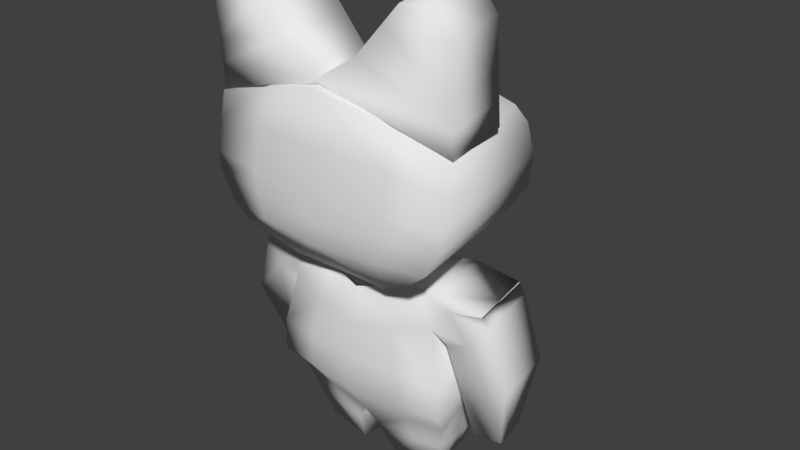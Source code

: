 # Source: Kitty_Cat.blend  (saved by Blender 2.79.0; exported with 4.5.12 LTS)
import bpy
from mathutils import Matrix  # noqa: F401  (used for matrix-valued properties, if any)

bpy.ops.wm.read_factory_settings(use_empty=True)
scene = bpy.context.scene
scene.name = 'Scene'

# ---- collections
col_collection_1 = bpy.data.collections.new('Collection 1'); scene.collection.children.link(col_collection_1)

# ---- materials (node trees are filled in below, after node groups)
mat_material = bpy.data.materials.new('Material')
mat_material.alpha_threshold = 0.0
mat_material.use_transparent_shadow = False
mat_material.roughness = 0.5
mat_material.line_color = (0.0, 0.0, 0.0, 1.0)

# ---- material node trees

# ---- world
world_world = bpy.data.worlds.new('World'); scene.world = world_world
world_world.color = (0.05088, 0.05088, 0.05088)
world_world.use_sun_shadow = False
world_world.sun_shadow_jitter_overblur = 0.0
world_world.cycles.sampling_method = 'MANUAL'

# ---- meshes
me_cube_002 = bpy.data.meshes.new('Cube.002')
me_cube_002.from_pydata([(0.3464, 0.3573, 1.074), (0.4842, 0.7836, 1.029), (0.2692, 0.3438, 0.4956), (0.3788, 0.8095, 0.5797), (0.0, 0.2221, 0.5479), (0.0, 0.9044, 0.635), (0.0, 0.2219, 0.9562), (0.0, 0.9283, 1.114), (0.3492, 0.5738, 0.4104), (0.479, 0.5835, 1.078), (0.0, 0.578, 1.143), (0.0, 0.5782, 0.3721), (0.298, 0.3791, 0.4637), (0.4159, 0.4138, 1.078), (0.0, 0.4071, 1.134), (0.0, 0.3496, 0.4254), (0.3351, 0.4582, 0.4088), (0.4696, 0.506, 1.074), (0.0, 0.4926, 1.139), (0.0, 0.4434, 0.3676), (0.2046, 0.8614, 0.5855), (0.1986, 0.2661, 1.015), (0.1227, 0.2676, 0.5219), (0.2746, 0.8558, 1.045), (0.2718, 0.5808, 1.11), (0.1604, 0.5724, 0.3404), (0.1361, 0.3607, 0.3986), (0.2391, 0.4105, 1.106), (0.1523, 0.4459, 0.3396), (0.2665, 0.4993, 1.106), (0.3679, 0.7199, 0.4864), (0.4816, 0.6836, 1.053), (0.0, 0.7519, 1.142), (0.0, 0.7725, 0.4585), (0.2732, 0.7183, 1.077), (0.1781, 0.7502, 0.4321), (0.0, 0.9309, 1.08), (0.311, 1.231, 1.073), (0.0, 0.9318, 0.8212), (0.2838, 1.248, 0.8078), (0.4738, 0.7901, 1.028), (0.4057, 1.236, 1.063), (0.4467, 0.8073, 0.7626), (0.3786, 1.253, 0.7985), (0.2505, 1.161, 1.075), (0.2234, 1.179, 0.8095), (0.4407, 1.161, 0.7862), (0.4679, 1.144, 1.051), (0.1228, 1.063, 0.8123), (0.4437, 0.9838, 0.7744), (0.4708, 0.9667, 1.039), (0.1499, 1.046, 1.077), (0.02804, 0.9659, 0.8227), (0.4452, 0.8956, 0.7685), (0.4723, 0.8784, 1.034), (0.0, 0.9487, 1.089), (0.1625, 0.2137, 0.907), (0.1604, 0.2593, 0.8929), (0.123, 0.2137, 0.6429), (0.1209, 0.2594, 0.6289), (0.0, 0.1647, 0.6635), (0.0, 0.2196, 0.6494), (0.0, 0.1647, 0.9276), (0.0, 0.2196, 0.9135), (0.5702, -0.08147, 0.8417), (0.4822, 0.1936, 0.8633), (0.5308, -0.08145, 0.5776), (0.4427, 0.1936, 0.5993), (0.3744, -0.3655, 0.6292), (0.1876, 0.2363, 0.6634), (0.3949, -0.3632, 0.7668), (0.2222, 0.2363, 0.8944), (0.284, 0.2312, 0.6187), (0.4993, -0.3606, 0.7512), (0.4787, -0.3629, 0.6136), (0.3234, 0.2312, 0.8827), (0.4601, 0.1529, 0.5882), (0.4996, 0.1529, 0.8522), (0.3506, 0.04429, 0.8745), (0.3111, 0.0443, 0.6105), (0.432, 0.06431, 0.8623), (0.3925, 0.06432, 0.5983), (0.4398, 0.1956, 0.5954), (0.4792, 0.1956, 0.8594), (0.3049, 0.09615, 0.8981), (0.2681, 0.09463, 0.6517), (0.3565, 0.1722, 0.8736), (0.317, 0.1722, 0.6096), (0.5505, -0.08146, 0.7096), (0.4625, 0.1936, 0.7313), (0.2024, 0.2363, 0.7624), (0.3858, -0.3725, 0.7061), (0.3037, 0.2312, 0.7507), (0.4902, -0.3699, 0.6904), (0.4799, 0.1529, 0.7202), (0.4595, 0.1956, 0.7274), (0.2748, -0.3007, 0.5444), (0.3206, -0.334, 0.8509), (0.0, -0.09886, 0.9763), (0.0, -0.1008, 0.4355), (0.1571, 0.2254, 0.6348), (0.3499, -0.1085, 0.9288), (0.2783, -0.1185, 0.4503), (0.0, -0.324, 0.5893), (0.0, -0.3573, 0.8958), (0.0, 0.1569, 0.4978), (0.0, 0.165, 0.9247), (0.2218, 0.07846, 0.4587), (0.0, 0.03325, 0.9553), (0.0, 0.03517, 0.4355), (0.287, -0.238, 0.449), (0.0, -0.2449, 0.4977), (0.3585, -0.2281, 0.9275), (0.0, -0.2348, 0.9763), (0.2295, -0.5662, 0.5984), (0.2568, -0.567, 0.7809), (0.04933, -0.5755, 0.6254), (0.07661, -0.5763, 0.8078), (0.05025, -0.4668, 0.8516), (0.2887, -0.4505, 0.8159), (0.2482, -0.4973, 0.545), (0.009745, -0.5136, 0.5806), (0.3, -0.4093, 0.8283), (0.2621, -0.4278, 0.5746), (0.003007, -0.4465, 0.6134), (0.04093, -0.428, 0.867), (0.1929, -0.1037, 0.9523), (0.1167, -0.1096, 0.4426), (0.1264, -0.3123, 0.5666), (0.1723, -0.3456, 0.8731), (0.06056, 0.1912, 0.5661), (0.1122, 0.1952, 0.9115), (0.1615, 0.05891, 0.9354), (0.08846, 0.05684, 0.4468), (0.1257, -0.2414, 0.4731), (0.1972, -0.2314, 0.9516), (0.1394, -0.5708, 0.6119), (0.1667, -0.5716, 0.7944), (0.129, -0.5055, 0.5628), (0.1695, -0.4586, 0.8337), (0.1705, -0.4187, 0.8477), (0.1325, -0.4372, 0.594), (0.2977, -0.3173, 0.6977), (0.3141, -0.1135, 0.6895), (0.0, 0.1609, 0.7112), (0.3227, -0.233, 0.6882), (0.2432, -0.5666, 0.6897), (0.06297, -0.5759, 0.7166), (0.2685, -0.4739, 0.6804), (0.281, -0.4185, 0.7015), (0.1531, -0.5712, 0.7031), (0.08638, 0.1932, 0.7388), (0.05615, -0.5757, 0.671), (0.2583, -0.4856, 0.6127), (0.2716, -0.4232, 0.6381), (0.1463, -0.571, 0.6575), (0.2863, -0.309, 0.621), (0.2962, -0.116, 0.5699), (0.0, 0.1589, 0.6045), (0.2543, 0.08251, 0.5841), (0.3049, -0.2355, 0.5686), (0.2364, -0.5664, 0.6441), (0.07347, 0.1922, 0.6524)], [], [(35, 20, 3, 30), (30, 3, 1, 31), (22, 2, 0, 21), (20, 5, 7, 23), (34, 23, 7, 32), (29, 24, 10, 18), (16, 8, 9, 17), (28, 25, 8, 16), (22, 26, 12, 2), (2, 12, 13, 0), (21, 27, 14, 6), (26, 28, 16, 12), (12, 16, 17, 13), (27, 29, 18, 14), (13, 17, 29, 27), (15, 19, 28, 26), (0, 13, 27, 21), (4, 15, 26, 22), (19, 11, 25, 28), (17, 9, 24, 29), (31, 1, 23, 34), (3, 20, 23, 1), (4, 22, 21, 6), (33, 5, 20, 35), (11, 33, 35, 25), (9, 31, 34, 24), (24, 34, 32, 10), (8, 30, 31, 9), (25, 35, 30, 8), (44, 37, 39, 45), (45, 39, 43, 46), (46, 43, 41, 47), (47, 41, 37, 44), (38, 42, 40, 36), (43, 39, 37, 41), (50, 47, 44, 51), (49, 46, 47, 50), (48, 45, 46, 49), (51, 44, 45, 48), (55, 51, 48, 52), (52, 48, 49, 53), (53, 49, 50, 54), (54, 50, 51, 55), (40, 54, 55, 36), (42, 53, 54, 40), (38, 52, 53, 42), (36, 55, 52, 38), (60, 61, 59, 58), (58, 59, 57, 56), (60, 58, 56, 62), (59, 61, 63, 57), (56, 57, 63, 62), (63, 61, 60, 62), (87, 72, 67, 82), (95, 89, 65, 83), (93, 88, 64, 73), (92, 90, 71, 75), (86, 75, 71, 84), (83, 65, 75, 86), (89, 92, 75, 65), (91, 93, 73, 70), (85, 69, 72, 87), (68, 79, 81, 74), (64, 77, 80, 73), (73, 80, 78, 70), (88, 94, 77, 64), (74, 81, 76, 66), (79, 85, 87, 81), (77, 83, 86, 80), (80, 86, 84, 78), (94, 95, 83, 77), (81, 87, 82, 76), (76, 82, 95, 94), (66, 76, 94, 88), (68, 74, 93, 91), (67, 72, 92, 89), (72, 69, 90, 92), (74, 66, 88, 93), (82, 67, 89, 95), (126, 132, 108, 98), (135, 126, 98, 113), (130, 133, 109, 105), (145, 143, 101, 112), (133, 127, 99, 109), (134, 128, 103, 111), (132, 131, 106, 108), (151, 144, 106, 131), (139, 118, 117, 137), (143, 85, 84, 101), (127, 134, 111, 99), (142, 145, 112, 97), (129, 135, 113, 104), (150, 137, 117, 147), (148, 119, 115, 146), (138, 120, 114, 136), (141, 123, 120, 138), (149, 122, 119, 148), (140, 125, 118, 139), (129, 104, 125, 140), (142, 97, 122, 149), (128, 96, 123, 141), (118, 125, 104, 103, 124, 121, 116, 152, 147, 117), (70, 78, 84, 85, 79, 68), (103, 128, 141, 124), (97, 129, 140, 122), (122, 140, 139, 119), (124, 141, 138, 121), (121, 138, 136, 116), (146, 115, 137, 150), (97, 112, 135, 129), (102, 110, 134, 127), (119, 139, 137, 115), (90, 151, 131, 71), (84, 71, 131, 132), (110, 96, 128, 134), (107, 102, 127, 133), (100, 107, 133, 130), (112, 101, 126, 135), (101, 84, 132, 126), (69, 162, 151, 90), (161, 146, 150, 155), (156, 142, 149, 154), (154, 149, 148, 153), (153, 148, 146, 161), (155, 150, 147, 152), (156, 160, 145, 142), (157, 159, 85, 143), (162, 158, 144, 151), (160, 157, 143, 145), (110, 102, 157, 160), (130, 105, 158, 162), (102, 107, 159, 157), (96, 110, 160, 156), (136, 155, 152, 116), (120, 153, 161, 114), (123, 154, 153, 120), (96, 156, 154, 123), (100, 69, 159, 107), (114, 161, 155, 136), (100, 130, 162, 69), (85, 159, 69)])
me_cube_002.polygons.foreach_set('use_smooth', [True] * 141)
_uv = me_cube_002.uv_layers.new(name='UVMap')
_uv.uv.foreach_set('vector', [0.7869, 0.4535, 0.7766, 0.3981, 0.6796, 0.4246, 0.6899, 0.4661, 0.3062, 0.3112, 0.2679, 0.2605, 0.3016, 0.01723, 0.349, 0.008854, 0.5828, 0.4287, 0.6524, 0.427, 0.6468, 0.6998, 0.5828, 0.6617, 0.1322, 0.3812, 0.03941, 0.3819, 0.0004773, 0.6353, 0.1323, 0.6227, 0.3666, 0.4657, 0.3659, 0.4014, 0.4943, 0.3675, 0.4943, 0.4499, 0.3697, 0.568, 0.3672, 0.5299, 0.4943, 0.5312, 0.4943, 0.5712, 0.4362, 0.3666, 0.3804, 0.3666, 0.3965, 0.0004773, 0.4325, 0.004548, 0.7995, 0.6027, 0.7977, 0.5451, 0.7009, 0.5438, 0.7045, 0.5996, 0.5828, 0.4287, 0.595, 0.3676, 0.6786, 0.3675, 0.6524, 0.427, 0.6524, 0.427, 0.6786, 0.3675, 0.6786, 0.7065, 0.6468, 0.6998, 0.4014, 0.677, 0.3825, 0.6095, 0.4943, 0.6111, 0.4943, 0.6976, 0.8083, 0.6387, 0.7995, 0.6027, 0.7045, 0.5996, 0.7256, 0.6372, 0.4756, 0.3413, 0.4362, 0.3666, 0.4325, 0.004548, 0.4756, 0.005558, 0.3825, 0.6095, 0.3697, 0.568, 0.4943, 0.5712, 0.4943, 0.6111, 0.2999, 0.608, 0.2748, 0.5649, 0.3697, 0.568, 0.3825, 0.6095, 0.8682, 0.6403, 0.8682, 0.6058, 0.7995, 0.6027, 0.8083, 0.6387, 0.3324, 0.6344, 0.2999, 0.608, 0.3825, 0.6095, 0.4014, 0.677, 0.5243, 0.4319, 0.5337, 0.3713, 0.595, 0.3676, 0.5828, 0.4287, 0.8682, 0.6058, 0.8682, 0.5464, 0.7977, 0.5451, 0.7995, 0.6027, 0.2748, 0.5649, 0.2704, 0.5287, 0.3672, 0.5299, 0.3697, 0.568, 0.2692, 0.4819, 0.2679, 0.4351, 0.3659, 0.4014, 0.3666, 0.4657, 0.2302, 0.3824, 0.1322, 0.3812, 0.1323, 0.6227, 0.2302, 0.6302, 0.5243, 0.4319, 0.5828, 0.4287, 0.5828, 0.6617, 0.4952, 0.6205, 0.8682, 0.4389, 0.8682, 0.3675, 0.7766, 0.3981, 0.7869, 0.4535, 0.8682, 0.5464, 0.8682, 0.4389, 0.7869, 0.4535, 0.7977, 0.5451, 0.2704, 0.5287, 0.2692, 0.4819, 0.3666, 0.4657, 0.3672, 0.5299, 0.3672, 0.5299, 0.3666, 0.4657, 0.4943, 0.4499, 0.4943, 0.5312, 0.3804, 0.3666, 0.3062, 0.3112, 0.349, 0.008854, 0.3965, 0.0004773, 0.7977, 0.5451, 0.7869, 0.4535, 0.6899, 0.4661, 0.7009, 0.5438, 0.4269, 0.7034, 0.3946, 0.7063, 0.3946, 0.8304, 0.4269, 0.8275, 0.7325, 0.7108, 0.6936, 0.7293, 0.6796, 0.7714, 0.713, 0.8109, 0.9995, 0.807, 0.9966, 0.8501, 0.8725, 0.8503, 0.8754, 0.8072, 0.7146, 0.1841, 0.6818, 0.144, 0.6966, 0.1022, 0.7357, 0.08439, 0.4993, 0.918, 0.4952, 0.7075, 0.6197, 0.7086, 0.6197, 0.9314, 0.6652, 0.7076, 0.6207, 0.7075, 0.6207, 0.832, 0.6652, 0.8322, 0.7936, 0.209, 0.7146, 0.1841, 0.7357, 0.08439, 0.8008, 0.0547, 0.9995, 0.7239, 0.9995, 0.807, 0.8754, 0.8072, 0.8754, 0.7241, 0.797, 0.6801, 0.7325, 0.7108, 0.713, 0.8109, 0.7924, 0.8345, 0.4807, 0.6986, 0.4269, 0.7034, 0.4269, 0.8275, 0.4807, 0.8227, 0.2507, 0.9346, 0.2507, 0.8644, 0.1262, 0.8677, 0.1277, 0.9122, 0.8527, 0.6496, 0.797, 0.6801, 0.7924, 0.8345, 0.832, 0.8462, 0.9995, 0.6826, 0.9995, 0.7239, 0.8754, 0.7241, 0.8754, 0.6828, 0.833, 0.2214, 0.7936, 0.209, 0.8008, 0.0547, 0.8643, 0.0004773, 0.8723, 0.2339, 0.833, 0.2214, 0.8643, 0.0004773, 0.8723, 0.002846, 0.9995, 0.6412, 0.9995, 0.6826, 0.8754, 0.6828, 0.8754, 0.6415, 0.8715, 0.6412, 0.8527, 0.6496, 0.832, 0.8462, 0.8715, 0.858, 0.4987, 0.9374, 0.4952, 0.9459, 0.6197, 0.9483, 0.6197, 0.9324, 0.6445, 0.8331, 0.6207, 0.8426, 0.6243, 0.902, 0.6445, 0.895, 0.864, 0.3582, 0.8426, 0.3648, 0.8426, 0.2414, 0.864, 0.2348, 0.8915, 0.1465, 0.9498, 0.1455, 0.9498, 0.2703, 0.8733, 0.2686, 0.0004773, 0.867, 0.002825, 0.9242, 0.1252, 0.9399, 0.1252, 0.8644, 0.2557, 0.5914, 0.235, 0.5967, 0.2312, 0.5195, 0.2557, 0.5121, 0.2568, 0.5046, 0.2568, 0.3812, 0.2312, 0.3878, 0.2312, 0.5112, 0.9304, 0.379, 0.937, 0.3481, 0.8713, 0.3869, 0.8724, 0.3856, 0.1529, 0.6385, 0.1549, 0.6374, 0.2173, 0.6362, 0.2153, 0.6374, 0.3349, 0.6986, 0.332, 0.8337, 0.2704, 0.8364, 0.3067, 0.7042, 0.1543, 0.7122, 0.1536, 0.7598, 0.216, 0.7586, 0.2167, 0.711, 0.1004, 0.03045, 0.1158, 0.002879, 0.1631, 0.0004773, 0.1245, 0.06599, 0.4775, 0.8329, 0.4769, 0.8314, 0.4775, 0.9076, 0.4541, 0.8864, 0.1549, 0.6374, 0.1543, 0.7122, 0.2167, 0.711, 0.2173, 0.6362, 0.8979, 0.2822, 0.8979, 0.3315, 0.8692, 0.3315, 0.8692, 0.2822, 0.963, 0.4069, 0.9793, 0.3325, 0.937, 0.3481, 0.9304, 0.379, 0.9793, 0.627, 0.9508, 0.4353, 0.9116, 0.4376, 0.9323, 0.6403, 0.0004773, 0.149, 0.03348, 0.03948, 0.06509, 0.08087, 0.03362, 0.2795, 0.03362, 0.2795, 0.06509, 0.08087, 0.1031, 0.09023, 0.08241, 0.2807, 0.332, 0.8337, 0.332, 0.9433, 0.2704, 0.9461, 0.2704, 0.8364, 0.9323, 0.6403, 0.9116, 0.4376, 0.8692, 0.4075, 0.8701, 0.5219, 0.9508, 0.4353, 0.963, 0.4069, 0.9304, 0.379, 0.9116, 0.4376, 0.03348, 0.03948, 0.043, 0.0195, 0.1004, 0.03045, 0.06509, 0.08087, 0.06509, 0.08087, 0.1004, 0.03045, 0.1245, 0.06599, 0.1031, 0.09023, 0.332, 0.9433, 0.3296, 0.9634, 0.2679, 0.9662, 0.2704, 0.9461, 0.9116, 0.4376, 0.9304, 0.379, 0.8724, 0.3856, 0.8692, 0.4075, 0.3937, 0.9405, 0.3912, 0.9606, 0.3296, 0.9634, 0.332, 0.9433, 0.3937, 0.8309, 0.3937, 0.9405, 0.332, 0.9433, 0.332, 0.8337, 0.9342, 0.2822, 0.9342, 0.3315, 0.8979, 0.3315, 0.8979, 0.2822, 0.09251, 0.6386, 0.09192, 0.7133, 0.1543, 0.7122, 0.1549, 0.6374, 0.09192, 0.7133, 0.1068, 0.7607, 0.1536, 0.7598, 0.1543, 0.7122, 0.371, 0.7002, 0.3937, 0.8309, 0.332, 0.8337, 0.3349, 0.6986, 0.09052, 0.6397, 0.09251, 0.6386, 0.1549, 0.6374, 0.1529, 0.6385, 0.1768, 0.1594, 0.1915, 0.0834, 0.267, 0.09539, 0.267, 0.1571, 0.1748, 0.2191, 0.1768, 0.1594, 0.267, 0.1571, 0.267, 0.2207, 0.2608, 0.8457, 0.2608, 0.7816, 0.2182, 0.7801, 0.2298, 0.8358, 0.5787, 0.1602, 0.5999, 0.2119, 0.4977, 0.2575, 0.4766, 0.2058, 0.6882, 0.9036, 0.7663, 0.915, 0.7608, 0.8605, 0.6973, 0.862, 0.2182, 0.7124, 0.2614, 0.7191, 0.2623, 0.7792, 0.2201, 0.7723, 0.1915, 0.0834, 0.2145, 0.01971, 0.267, 0.03383, 0.267, 0.09539, 0.1357, 0.8122, 0.1177, 0.8505, 0.2166, 0.8634, 0.2173, 0.8106, 0.1878, 0.3253, 0.2435, 0.3291, 0.2312, 0.3802, 0.1891, 0.3781, 0.5999, 0.2119, 0.654, 0.2947, 0.5481, 0.3401, 0.4977, 0.2575, 0.7663, 0.915, 0.8279, 0.9177, 0.8282, 0.8589, 0.7608, 0.8605, 0.5594, 0.1256, 0.5787, 0.1602, 0.4766, 0.2058, 0.4903, 0.1463, 0.1865, 0.2725, 0.1748, 0.2191, 0.267, 0.2207, 0.267, 0.2779, 0.8722, 0.9015, 0.9153, 0.9015, 0.9153, 0.9441, 0.8722, 0.9441, 0.5383, 0.0551, 0.4843, 0.08979, 0.4782, 0.03327, 0.5175, 0.01688, 0.7739, 0.2922, 0.773, 0.348, 0.8046, 0.3377, 0.8046, 0.2955, 0.7421, 0.2955, 0.7408, 0.3562, 0.773, 0.348, 0.7739, 0.2922, 0.5393, 0.08276, 0.4864, 0.1098, 0.4843, 0.08979, 0.5383, 0.0551, 0.1873, 0.3066, 0.2479, 0.311, 0.2435, 0.3291, 0.1878, 0.3253, 0.1865, 0.2725, 0.267, 0.2779, 0.2479, 0.311, 0.1873, 0.3066, 0.5594, 0.1256, 0.4903, 0.1463, 0.4864, 0.1098, 0.5393, 0.08276, 0.6837, 0.2957, 0.6818, 0.3652, 0.7408, 0.3562, 0.7421, 0.2955, 0.9352, 0.1296, 0.954, 0.1348, 0.9883, 0.1446, 0.9883, 0.0004773, 0.9326, 0.01786, 0.8997, 0.006037, 0.8733, 0.02996, 0.8755, 0.05116, 0.8777, 0.07236, 0.8821, 0.1148, 0.5212, 0.1185, 0.5489, 0.3135, 0.5481, 0.3401, 0.654, 0.2947, 0.6626, 0.2656, 0.5801, 0.09248, 0.6861, 0.2364, 0.6837, 0.2957, 0.7421, 0.2955, 0.7433, 0.2348, 0.1171, 0.267, 0.1865, 0.2725, 0.1873, 0.3066, 0.1268, 0.3022, 0.1268, 0.3022, 0.1873, 0.3066, 0.1878, 0.3253, 0.132, 0.3215, 0.7433, 0.2348, 0.7421, 0.2955, 0.7739, 0.2922, 0.7748, 0.2363, 0.7748, 0.2363, 0.7739, 0.2922, 0.8046, 0.2955, 0.8046, 0.2533, 0.8722, 0.8589, 0.9153, 0.8589, 0.9153, 0.9015, 0.8722, 0.9015, 0.1171, 0.267, 0.09943, 0.2175, 0.1748, 0.2191, 0.1865, 0.2725, 0.7722, 0.9904, 0.8282, 0.9931, 0.8279, 0.9177, 0.7663, 0.915, 0.132, 0.3215, 0.1878, 0.3253, 0.1891, 0.3781, 0.147, 0.3759, 0.1536, 0.7598, 0.1357, 0.8122, 0.2173, 0.8106, 0.216, 0.7586, 0.1245, 0.06599, 0.1631, 0.0004773, 0.2145, 0.01971, 0.1915, 0.0834, 0.2192, 0.6362, 0.2623, 0.649, 0.2614, 0.7191, 0.2182, 0.7124, 0.6796, 0.9662, 0.7722, 0.9904, 0.7663, 0.915, 0.6882, 0.9036, 0.09175, 0.7731, 0.01403, 0.7325, 0.0004773, 0.7936, 0.05405, 0.8137, 0.09943, 0.2175, 0.1035, 0.1617, 0.1768, 0.1594, 0.1748, 0.2191, 0.1035, 0.1617, 0.1245, 0.06599, 0.1915, 0.0834, 0.1768, 0.1594, 0.1068, 0.7607, 0.09485, 0.8129, 0.1357, 0.8122, 0.1536, 0.7598, 0.8507, 0.8589, 0.8722, 0.8589, 0.8722, 0.9015, 0.8507, 0.9015, 0.5939, 0.1153, 0.5594, 0.1256, 0.5393, 0.08276, 0.5658, 0.06926, 0.5658, 0.06926, 0.5393, 0.08276, 0.5383, 0.0551, 0.5654, 0.03776, 0.5654, 0.03776, 0.5383, 0.0551, 0.5175, 0.01688, 0.5372, 0.008676, 0.8507, 0.9015, 0.8722, 0.9015, 0.8722, 0.9441, 0.8507, 0.9441, 0.5939, 0.1153, 0.6298, 0.1374, 0.5787, 0.1602, 0.5594, 0.1256, 0.6509, 0.1891, 0.6809, 0.2772, 0.654, 0.2947, 0.5999, 0.2119, 0.09485, 0.8129, 0.06822, 0.8441, 0.1177, 0.8505, 0.1357, 0.8122, 0.6298, 0.1374, 0.6509, 0.1891, 0.5999, 0.2119, 0.5787, 0.1602, 0.4513, 0.8314, 0.4531, 0.8872, 0.3973, 0.8908, 0.3955, 0.8349, 0.05405, 0.8137, 0.01876, 0.8376, 0.06822, 0.8441, 0.09485, 0.8129, 0.4531, 0.8872, 0.4531, 0.9793, 0.3946, 0.9837, 0.3973, 0.8908, 0.6284, 0.105, 0.6809, 0.1146, 0.6298, 0.1374, 0.5939, 0.1153, 0.8291, 0.9015, 0.8507, 0.9015, 0.8507, 0.9441, 0.8291, 0.9441, 0.5924, 0.02041, 0.5654, 0.03776, 0.5372, 0.008676, 0.5569, 0.0004773, 0.5923, 0.05575, 0.5658, 0.06926, 0.5654, 0.03776, 0.5924, 0.02041, 0.6284, 0.105, 0.5939, 0.1153, 0.5658, 0.06926, 0.5923, 0.05575, 0.8417, 0.342, 0.8371, 0.3555, 0.8056, 0.281, 0.8417, 0.2348, 0.8291, 0.8589, 0.8507, 0.8589, 0.8507, 0.9015, 0.8291, 0.9015, 0.09175, 0.7731, 0.05405, 0.8137, 0.09485, 0.8129, 0.1068, 0.7607, 0.654, 0.2947, 0.6809, 0.2772, 0.6747, 0.3579])
me_cube_002.materials.append(mat_material)
me_cube_002.use_remesh_preserve_volume = False
me_cube_002.use_remesh_preserve_attributes = False
me_cube_002.use_mirror_vertex_groups = False
me_cube_002.update()
arm_armature = bpy.data.armatures.new('Armature')  # bones are not reproduced

# ---- objects
ob_armature = bpy.data.objects.new('Armature', arm_armature)
ob_cat = bpy.data.objects.new('Cat', me_cube_002)

# ---- transforms, parenting, visibility, modifiers, constraints
ob_armature.location = (0.005636, 0.0986, 0.2465)
ob_armature.lineart.crease_threshold = 0.0
ob_cat.parent = ob_armature
ob_cat.matrix_parent_inverse = Matrix(((1.0, 0.0, 0.0, -0.002493), (0.0, 1.0, 0.0, 0.7121), (0.0, 0.0, 1.0, 0.2762), (0.0, 0.0, 0.0, 1.0)))
ob_cat.location = (0.0, 0.0, 0.0)
ob_cat.rotation_euler = (1.571, -0.0, 0.0)
ob_cat.lineart.crease_threshold = 0.0
_vg = ob_cat.vertex_groups.new(name='Hips')
for _i, _w in zip([96, 98, 99, 103, 104, 108, 109, 111, 113, 117, 118, 121, 124, 125, 126, 127, 128, 129, 134, 135, 139, 140, 141], [0.003491, 0.07163, 0.06425, 0.5285, 0.4598, 0.0123, 0.003413, 0.2104, 0.17, 0.0166, 0.1824, 0.06426, 0.1419, 0.3045, 0.006817, 0.02816, 0.1078, 0.06467, 0.0698, 0.04071, 0.02102, 0.04803, 0.01598]): _vg.add([_i], _w, 'REPLACE')
_vg = ob_cat.vertex_groups.new(name='Spine')
for _i, _w in zip([71, 84, 96, 97, 98, 99, 100, 101, 102, 103, 104, 105, 106, 107, 108, 109, 110, 111, 112, 113, 118, 123, 124, 125, 126, 127, 128, 129, 130, 131, 132, 133, 134, 135, 142, 143, 145, 151, 156, 157, 158, 159, 160, 162], [0.01061, 0.03351, 0.1185, 0.03396, 0.523, 0.6513, 0.06901, 0.1556, 0.4793, 0.1019, 0.114, 0.4967, 0.1759, 0.3898, 0.4496, 0.6282, 0.2952, 0.4766, 0.09565, 0.4265, 0.01189, 0.001491, 0.008027, 0.05441, 0.3598, 0.6328, 0.1334, 0.05161, 0.3202, 0.08723, 0.1722, 0.6021, 0.4783, 0.1764, 0.003549, 0.1218, 0.06223, 0.02961, 0.05923, 0.3532, 0.3348, 0.1666, 0.1639, 0.1435]): _vg.add([_i], _w, 'REPLACE')
_vg = ob_cat.vertex_groups.new(name='Chest')
for _i, _w in zip([69, 71, 90, 98, 99, 100, 105, 106, 107, 108, 109, 130, 131, 132, 133, 144, 151, 158, 162], [0.01494, 0.03732, 0.01879, 0.04981, 0.001127, 0.07293, 0.1231, 0.3381, 0.01762, 0.1161, 0.05997, 0.1719, 0.138, 0.05486, 0.05627, 0.9999, 0.301, 0.3165, 0.3161]): _vg.add([_i], _w, 'REPLACE')
_vg = ob_cat.vertex_groups.new(name='Neck')
for _i, _w in zip([56, 57, 58, 59, 60, 61, 62, 63], [0.3025, 0.3312, 0.4075, 0.5029, 0.9443, 0.9096, 0.3542, 0.407]): _vg.add([_i], _w, 'REPLACE')
_vg = ob_cat.vertex_groups.new(name='Head')
for _i, _w in zip([0, 1, 2, 3, 4, 5, 6, 7, 8, 9, 10, 11, 12, 13, 14, 15, 16, 17, 18, 19, 20, 21, 22, 23, 24, 25, 26, 27, 28, 29, 30, 31, 32, 33, 34, 35, 36, 37, 38, 39, 40, 41, 42, 43, 44, 45, 46, 47, 48, 49, 50, 51, 52, 53, 54, 55, 56, 57, 58, 59, 60, 61, 62, 63], [1.0, 1.0, 1.0, 1.0, 1.0, 1.0, 1.0, 1.0, 1.0, 1.0, 1.0, 1.0, 1.0, 1.0, 1.0, 1.0, 1.0, 1.0, 1.0, 1.0, 1.0, 1.0, 1.0, 1.0, 1.0, 1.0, 1.0, 1.0, 1.0, 1.0, 1.0, 1.0, 1.0, 1.0, 1.0, 1.0, 1.0, 1.0, 1.0, 1.0, 1.0, 1.0, 1.0, 1.0, 1.0, 1.0, 1.0, 1.0, 1.0, 1.0, 1.0, 1.0, 1.0, 1.0, 1.0, 1.0, 0.6975, 0.6688, 0.5925, 0.4971, 0.05569, 0.09036, 0.6458, 0.593]): _vg.add([_i], _w, 'REPLACE')
_vg = ob_cat.vertex_groups.new(name='Shoulder.R')
for _i, _w in zip([2, 4, 6, 8, 12, 15, 16, 19, 21, 22, 26, 28, 56, 57, 58, 59, 60, 61, 62, 63, 64, 65, 66, 67, 68, 69, 70, 71, 72, 73, 74, 75, 76, 77, 78, 79, 80, 81, 82, 83, 84, 85, 86, 87, 88, 89, 90, 91, 92, 93, 94, 95, 96, 97, 98, 99, 100, 101, 102, 103, 104, 105, 106, 107, 108, 109, 110, 111, 112, 113, 114, 115, 116, 117, 118, 119, 120, 121, 122, 123, 124, 125, 126, 127, 128, 129, 130, 131, 132, 133, 134, 135, 136, 137, 138, 139, 140, 141, 142, 143, 144, 145, 146, 147, 148, 149, 151, 152, 153, 154, 155, 156, 157, 158, 159, 160, 161, 162], [0.0, 0.0, 0.0, 0.0, 0.0, 0.0, 0.0, 0.0, 0.0, 0.0, 0.0, 0.0, 0.0, 0.0, 0.0, 0.0, 0.0, 0.0, 0.0, 0.0, 0.0, 0.5519, 0.0, 0.562, 0.0, 0.0, 0.0, 0.0, 0.9159, 0.0, 0.0, 0.8326, 0.4379, 0.4586, 0.0, 0.09926, 0.1595, 0.205, 0.5564, 0.5511, 0.0, 0.0, 0.7416, 0.8355, 0.0, 0.5893, 0.0, 0.0, 0.9102, 0.0, 0.4966, 0.5836, 0.0, 0.0, 0.0, 0.0, 0.0, 0.0, 0.0, 0.0, 0.0, 0.0, 0.03683, 0.0, 0.0, 0.0, 0.0, 0.0, 0.0, 0.0, 0.0, 0.0, 0.0, 0.0, 0.0, 0.0, 0.0, 0.0, 0.0, 0.0, 0.0, 0.0, 0.0, 0.0, 0.0, 0.0, 0.0, 0.0, 0.0, 0.0, 0.0, 0.0, 0.0, 0.0, 0.0, 0.0, 0.0, 0.0, 0.0, 0.0, 0.0, 0.0, 0.0, 0.0, 0.0, 0.0, 0.0, 0.0, 0.0, 0.0, 0.0, 0.0, 0.0, 0.0, 0.0, 0.0, 0.0, 0.0]): _vg.add([_i], _w, 'REPLACE')
_vg = ob_cat.vertex_groups.new(name='Arm.R')
for _i, _w in zip([4, 22, 56, 57, 58, 59, 60, 64, 65, 66, 67, 68, 69, 71, 72, 73, 74, 75, 76, 77, 78, 79, 80, 81, 82, 83, 84, 85, 86, 87, 88, 89, 90, 92, 94, 95, 100, 101, 102, 107, 110, 112, 126, 127, 131, 132, 133, 135, 143, 145, 151, 157, 159, 160], [0.0, 0.0, 0.0, 0.0, 0.0, 0.0, 0.0, 0.821, 0.2378, 0.6797, 0.403, 0.01656, 0.0, 0.0, 0.04619, 0.03299, 0.08269, 0.05195, 0.4615, 0.3318, 0.6843, 0.4814, 0.8027, 0.7129, 0.3837, 0.2371, 0.007156, 0.0, 0.02692, 0.01547, 0.8761, 0.2803, 0.0, 0.0, 0.3348, 0.2914, 0.0, 0.0, 0.0, 0.0, 0.0, 0.01014, 0.0, 0.0, 0.002295, 0.0, 0.0, 0.0, 0.0, 0.0, 0.0, 0.0, 0.0, 0.0]): _vg.add([_i], _w, 'REPLACE')
_vg = ob_cat.vertex_groups.new(name='Hand.R')
for _i, _w in zip([64, 66, 68, 70, 73, 74, 78, 79, 81, 88, 91, 93], [0.1182, 0.2018, 0.9659, 0.973, 0.9576, 0.9324, 0.02737, 0.07642, 0.05048, 0.07843, 0.9814, 0.9778]): _vg.add([_i], _w, 'REPLACE')
_vg = ob_cat.vertex_groups.new(name='Shoulder.L')
_vg = ob_cat.vertex_groups.new(name='Arm.L')
_vg = ob_cat.vertex_groups.new(name='Hand.L')
_vg = ob_cat.vertex_groups.new(name='Leg.R')
for _i, _w in zip([4, 6, 56, 58, 60, 61, 62, 63, 64, 65, 66, 68, 69, 70, 71, 72, 74, 75, 76, 77, 78, 79, 80, 81, 83, 84, 85, 86, 87, 88, 89, 94, 95, 96, 97, 98, 99, 100, 101, 102, 103, 104, 105, 106, 107, 108, 109, 110, 111, 112, 113, 114, 115, 116, 117, 118, 119, 120, 121, 122, 123, 124, 125, 126, 127, 128, 129, 130, 131, 132, 133, 134, 135, 137, 138, 139, 140, 141, 142, 143, 144, 145, 146, 147, 148, 149, 150, 151, 152, 153, 154, 155, 156, 157, 158, 159, 160, 161, 162], [0.0, 0.0, 0.0, 0.0, 0.0, 0.0, 0.0, 0.0, 0.0, 0.0, 0.0, 0.0, 0.0, 0.0, 0.0, 0.0, 0.0, 0.0, 0.0, 0.0, 0.0, 0.0, 0.0, 0.0, 0.0, 0.0, 0.0, 0.0, 0.0, 0.0, 0.0, 0.0, 0.0, 0.01391, 0.0, 0.0, 0.0, 0.0, 0.0, 0.0, 0.0, 0.0, 0.0, 0.0, 0.0, 0.0, 0.0, 0.0, 0.0, 0.0, 0.0, 0.09801, 0.502, 0.1166, 0.502, 0.571, 0.8428, 0.2291, 0.1107, 0.7935, 0.4967, 0.00761, 0.2201, 0.0, 0.0, 0.0, 0.0, 0.0, 0.0, 0.0, 0.0, 0.0, 0.0, 0.485, 0.02035, 0.8098, 0.6579, 0.5406, 0.0, 0.0, 0.0, 0.0, 0.1882, 0.4193, 0.7401, 0.3167, 0.06355, 0.0, 0.184, 0.3351, 0.3986, 0.005255, 0.0, 0.0, 0.0, 0.0, 0.0, 0.1194, 0.0]): _vg.add([_i], _w, 'REPLACE')
_vg = ob_cat.vertex_groups.new(name='Foot.R')
for _i, _w in zip([66, 68, 70, 73, 74, 88, 91, 93, 96, 97, 99, 102, 103, 104, 109, 110, 111, 112, 113, 114, 115, 116, 117, 118, 119, 120, 121, 122, 123, 124, 125, 127, 128, 129, 133, 134, 136, 137, 138, 139, 140, 141, 142, 143, 145, 146, 147, 148, 149, 150, 152, 153, 154, 155, 156, 157, 160, 161], [0.0, 0.0, 0.0, 0.0, 0.0, 0.0, 0.0, 0.0, 0.0, 0.0, 0.0, 0.0, 0.04017, 0.06644, 0.0, 0.0, 0.0, 0.0, 0.004131, 0.8976, 0.4916, 0.8556, 0.457, 0.1666, 0.1141, 0.7555, 0.8072, 0.06513, 0.2665, 0.6499, 0.1215, 0.0, 0.0, 0.01675, 0.0, 0.0, 0.9778, 0.5064, 0.9604, 0.1172, 0.06921, 0.3086, 0.0, 0.0, 0.0, 0.8089, 0.5625, 0.2497, 0.08777, 0.9347, 0.8003, 0.6379, 0.1731, 0.9709, 0.0, 0.0, 0.0, 0.8774]): _vg.add([_i], _w, 'REPLACE')
_vg = ob_cat.vertex_groups.new(name='Leg.L')
_vg = ob_cat.vertex_groups.new(name='Foot.L')
_vg = ob_cat.vertex_groups.new(name='LegIK.R')
for _i, _w in zip([4, 22, 58, 59, 60, 61, 62, 64, 65, 67, 69, 72, 76, 77, 78, 79, 80, 81, 82, 83, 84, 85, 86, 87, 88, 90, 92, 98, 100, 101, 105, 106, 107, 108, 112, 126, 130, 131, 132, 133, 143, 144, 151, 158, 159, 162], [0.0, 0.0, 0.0, 0.0, 0.0, 0.0, 0.0, 0.0, 0.0, 0.0, 0.0, 0.0, 0.0, 0.0, 0.0, 0.0, 0.0, 0.0, 0.0, 0.0, 0.0, 0.0, 0.0, 0.0, 0.0, 0.0, 0.0, 0.0, 0.0, 0.0, 0.0, 0.0, 0.0, 0.0, 0.0, 0.0, 0.0, 0.0, 0.0, 0.0, 0.0, 0.0, 0.0, 0.0, 0.0, 0.0]): _vg.add([_i], _w, 'REPLACE')
_m = ob_cat.modifiers.new('Mirror', 'MIRROR')
_m.use_clip = True
_m = ob_cat.modifiers.new('Armature', 'ARMATURE')
_m.object = ob_armature

# ---- collection membership
col_collection_1.objects.link(ob_armature)
col_collection_1.objects.link(ob_cat)

# ---- scene / render settings (as saved in the file)
scene.frame_start = 1; scene.frame_end = 15; scene.frame_set(11)
scene.render.engine = 'BLENDER_EEVEE_NEXT'
scene.render.resolution_percentage = 50
scene.render.dither_intensity = 0.0
scene.cycles.use_denoising = False
scene.cycles.samples = 128
scene.cycles.sampling_pattern = 'TABULATED_SOBOL'
scene.cycles.use_adaptive_sampling = False
scene.cycles.use_light_tree = False
scene.cycles.blur_glossy = 0.0
scene.cycles.sample_clamp_indirect = 0.0
scene.view_settings.view_transform = 'Standard'
bpy.context.view_layer.update()

# ---- added for rendering (the .blend has no active camera and no usable light): camera, sun
cam_auto = bpy.data.cameras.new('AutoCamera')
cam_auto.lens = 50.0
cam_auto.sensor_width = 36.0
cam_auto.clip_end = 1000.0
ob_auto_camera = bpy.data.objects.new('AutoCamera', cam_auto)
scene.collection.objects.link(ob_auto_camera)
ob_auto_camera.location = (2.20826, -2.53038, 2.59084)
ob_auto_camera.rotation_euler = (1.09748, -7.21219e-08, 0.694738)
scene.camera = ob_auto_camera
light_auto_sun = bpy.data.lights.new('AutoSun', 'SUN')
light_auto_sun.energy = 3.0
light_auto_sun.angle = 0.0523599
ob_auto_sun = bpy.data.objects.new('AutoSun', light_auto_sun)
scene.collection.objects.link(ob_auto_sun)
ob_auto_sun.rotation_euler = (0.872665, 0.174533, 0.523599)
bpy.context.view_layer.update()
